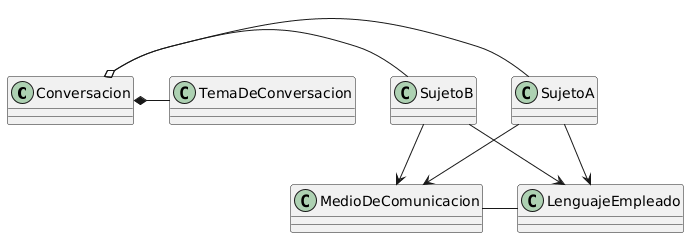

The diagram above was rendered by PlantUML. Its source (embedded in the PNG):
@startuml
Conversacion *- TemaDeConversacion

Conversacion o- SujetoA
Conversacion o- SujetoB

SujetoA --> MedioDeComunicacion
SujetoB --> MedioDeComunicacion

SujetoA --> LenguajeEmpleado
SujetoB --> LenguajeEmpleado

MedioDeComunicacion - LenguajeEmpleado
@enduml